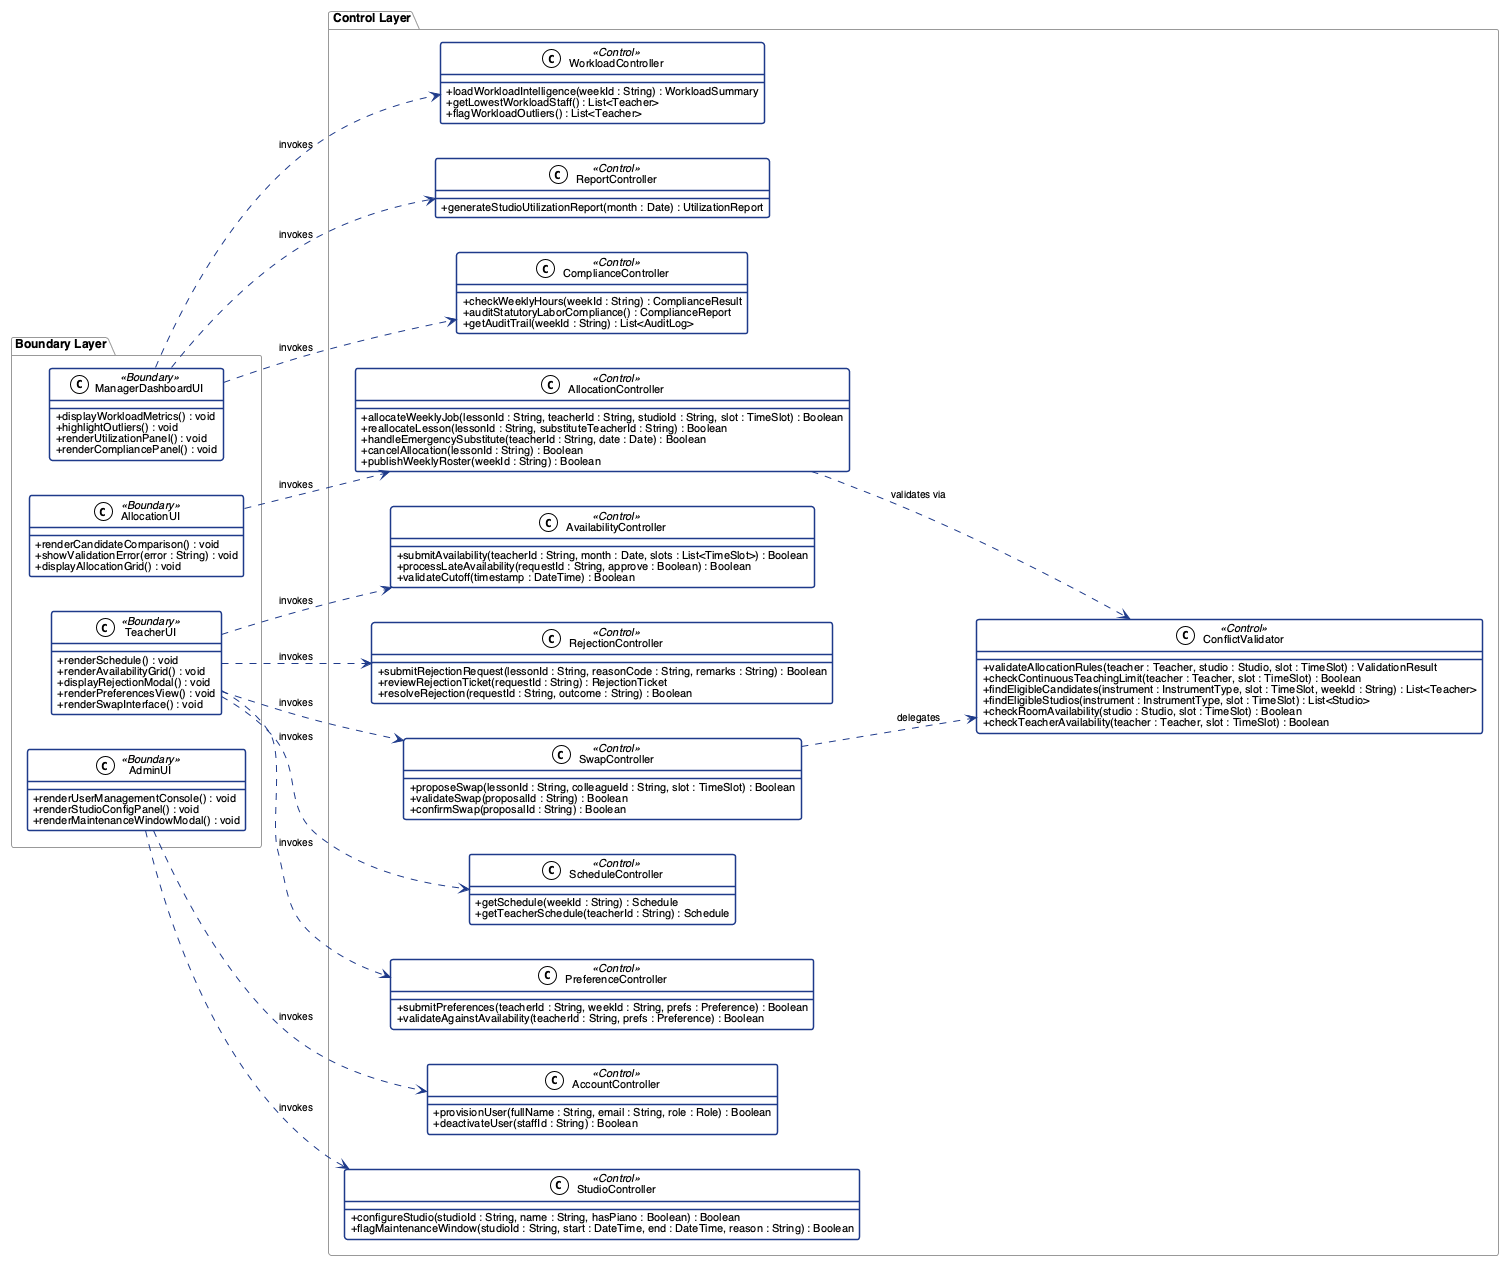

The diagram above was rendered by PlantUML. Its source (embedded in the PNG):
@startuml class_diagram_control
!theme plain
left to right direction
skinparam classAttributeIconSize 0
skinparam shadowing false
skinparam defaultFontName "Helvetica", "Arial", sans-serif
skinparam defaultFontSize 11
skinparam class {
    BackgroundColor #FFFFFF
    BorderColor #1E3A8A
    BorderThickness 1.5
}
skinparam arrow {
    Color #1E3A8A
    FontSize 10
}
skinparam package {
    BorderColor #999999
    FontStyle bold
    FontSize 12
}

' ========== BOUNDARY CLASSES ==========
package "Boundary Layer" {
    class ManagerDashboardUI <<Boundary>> {
        +displayWorkloadMetrics() : void
        +highlightOutliers() : void
        +renderUtilizationPanel() : void
        +renderCompliancePanel() : void
    }
    class AllocationUI <<Boundary>> {
        +renderCandidateComparison() : void
        +showValidationError(error : String) : void
        +displayAllocationGrid() : void
    }
    class TeacherUI <<Boundary>> {
        +renderSchedule() : void
        +renderAvailabilityGrid() : void
        +displayRejectionModal() : void
        +renderPreferencesView() : void
        +renderSwapInterface() : void
    }
    class AdminUI <<Boundary>> {
        +renderUserManagementConsole() : void
        +renderStudioConfigPanel() : void
        +renderMaintenanceWindowModal() : void
    }
}

' ========== CONTROL CLASSES ==========
package "Control Layer" {
    class WorkloadController <<Control>> {
        +loadWorkloadIntelligence(weekId : String) : WorkloadSummary
        +getLowestWorkloadStaff() : List<Teacher>
        +flagWorkloadOutliers() : List<Teacher>
    }
    class AllocationController <<Control>> {
        +allocateWeeklyJob(lessonId : String, teacherId : String, studioId : String, slot : TimeSlot) : Boolean
        +reallocateLesson(lessonId : String, substituteTeacherId : String) : Boolean
        +handleEmergencySubstitute(teacherId : String, date : Date) : Boolean
        +cancelAllocation(lessonId : String) : Boolean
        +publishWeeklyRoster(weekId : String) : Boolean
    }
    class ConflictValidator <<Control>> {
        +validateAllocationRules(teacher : Teacher, studio : Studio, slot : TimeSlot) : ValidationResult
        +checkContinuousTeachingLimit(teacher : Teacher, slot : TimeSlot) : Boolean
        +findEligibleCandidates(instrument : InstrumentType, slot : TimeSlot, weekId : String) : List<Teacher>
        +findEligibleStudios(instrument : InstrumentType, slot : TimeSlot) : List<Studio>
        +checkRoomAvailability(studio : Studio, slot : TimeSlot) : Boolean
        +checkTeacherAvailability(teacher : Teacher, slot : TimeSlot) : Boolean
    }
    class AvailabilityController <<Control>> {
        +submitAvailability(teacherId : String, month : Date, slots : List<TimeSlot>) : Boolean
        +processLateAvailability(requestId : String, approve : Boolean) : Boolean
        +validateCutoff(timestamp : DateTime) : Boolean
    }
    class RejectionController <<Control>> {
        +submitRejectionRequest(lessonId : String, reasonCode : String, remarks : String) : Boolean
        +reviewRejectionTicket(requestId : String) : RejectionTicket
        +resolveRejection(requestId : String, outcome : String) : Boolean
    }
    class SwapController <<Control>> {
        +proposeSwap(lessonId : String, colleagueId : String, slot : TimeSlot) : Boolean
        +validateSwap(proposalId : String) : Boolean
        +confirmSwap(proposalId : String) : Boolean
    }
    class AccountController <<Control>> {
        +provisionUser(fullName : String, email : String, role : Role) : Boolean
        +deactivateUser(staffId : String) : Boolean
    }
    class StudioController <<Control>> {
        +configureStudio(studioId : String, name : String, hasPiano : Boolean) : Boolean
        +flagMaintenanceWindow(studioId : String, start : DateTime, end : DateTime, reason : String) : Boolean
    }
    class ReportController <<Control>> {
        +generateStudioUtilizationReport(month : Date) : UtilizationReport
    }
    class ComplianceController <<Control>> {
        +checkWeeklyHours(weekId : String) : ComplianceResult
        +auditStatutoryLaborCompliance() : ComplianceReport
        +getAuditTrail(weekId : String) : List<AuditLog>
    }
    class ScheduleController <<Control>> {
        +getSchedule(weekId : String) : Schedule
        +getTeacherSchedule(teacherId : String) : Schedule
    }
    class PreferenceController <<Control>> {
        +submitPreferences(teacherId : String, weekId : String, prefs : Preference) : Boolean
        +validateAgainstAvailability(teacherId : String, prefs : Preference) : Boolean
    }
}

' ========== DEPENDENCY (Boundary -> Control) ==========
ManagerDashboardUI ..> WorkloadController : invokes
ManagerDashboardUI ..> ReportController : invokes
ManagerDashboardUI ..> ComplianceController : invokes
AllocationUI ..> AllocationController : invokes
TeacherUI ..> AvailabilityController : invokes
TeacherUI ..> RejectionController : invokes
TeacherUI ..> ScheduleController : invokes
TeacherUI ..> PreferenceController : invokes
TeacherUI ..> SwapController : invokes
AdminUI ..> AccountController : invokes
AdminUI ..> StudioController : invokes

' ========== DEPENDENCY (Control -> Control) ==========
AllocationController ..> ConflictValidator : validates via
SwapController ..> ConflictValidator : delegates

@enduml